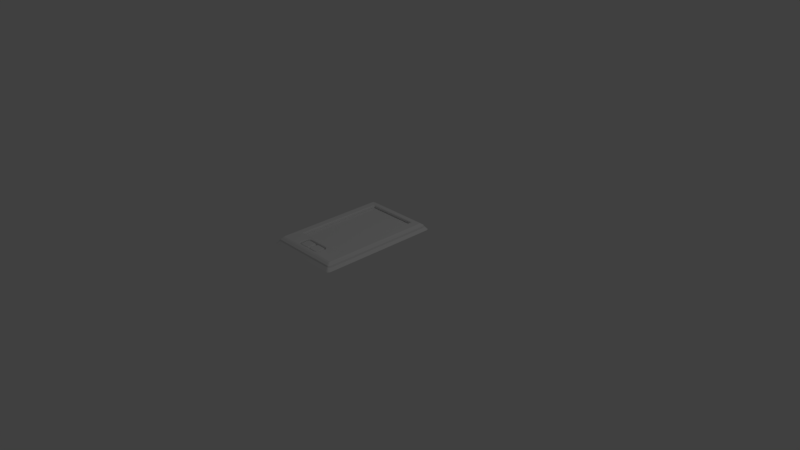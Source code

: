 # Source: Frame.blend  (saved by Blender 2.79.0; exported with 4.5.12 LTS)
import bpy
from mathutils import Matrix  # noqa: F401  (used for matrix-valued properties, if any)

bpy.ops.wm.read_factory_settings(use_empty=True)
scene = bpy.context.scene
scene.name = 'Scene'

# ---- collections
col_collection_1 = bpy.data.collections.new('Collection 1'); scene.collection.children.link(col_collection_1)

# ---- world
world_world = bpy.data.worlds.new('World'); scene.world = world_world
world_world.color = (0.05088, 0.05088, 0.05088)
world_world.use_sun_shadow = False
world_world.sun_shadow_jitter_overblur = 0.0
world_world.cycles.sampling_method = 'MANUAL'

# ---- cameras
cam_camera = bpy.data.cameras.new('Camera')
cam_camera.clip_end = 100.0
cam_camera.lens = 35.0
cam_camera.sensor_width = 32.0
cam_camera.sensor_height = 18.0
cam_camera.ortho_scale = 7.314
cam_camera.dof.focus_distance = 0.0
cam_camera.dof.aperture_fstop = 128.0

# ---- lights
light_lamp = bpy.data.lights.new('Lamp', 'POINT')
light_lamp.transmission_factor = 0.0
light_lamp.cutoff_distance = 30.0
light_lamp.energy = 100.0
light_lamp.shadow_buffer_clip_start = 1.001
light_lamp.shadow_soft_size = 0.1
light_lamp.shadow_maximum_resolution = 0.006
light_lamp.use_absolute_resolution = True

# ---- meshes
me_cube_001 = bpy.data.meshes.new('Cube.001')
me_cube_001.from_pydata([(-0.05528, -0.07483, -0.003308), (-0.07483, -0.05528, -0.003308), (-0.06423, -0.0713, -0.003308), (-0.0713, -0.06423, -0.003308), (-0.07483, 0.05528, -0.003308), (-0.05528, 0.07483, -0.003308), (-0.0713, 0.06423, -0.003308), (-0.06423, 0.0713, -0.003308), (0.07483, -0.05528, -0.003308), (0.05528, -0.07483, -0.003308), (0.0713, -0.06423, -0.003308), (0.06423, -0.0713, -0.003308), (0.05528, 0.07483, -0.003308), (0.07483, 0.05528, -0.003308), (0.06423, 0.0713, -0.003308), (0.0713, 0.06423, -0.003308), (-0.06168, -0.05674, 0.04314), (-0.07437, -0.05494, 0.0191), (-0.06846, -0.05357, 0.03601), (-0.05674, -0.06168, 0.04314), (-0.05494, -0.07437, 0.0191), (-0.05357, -0.06846, 0.03601), (-0.06078, -0.0601, 0.04314), (-0.07103, -0.06399, 0.01887), (-0.06641, -0.06126, 0.03601), (-0.0601, -0.06078, 0.04314), (-0.06399, -0.07103, 0.01887), (-0.06126, -0.06641, 0.03601), (-0.05674, 0.06168, 0.04314), (-0.05494, 0.07437, 0.0191), (-0.05357, 0.06846, 0.03601), (-0.06168, 0.05674, 0.04314), (-0.07437, 0.05494, 0.0191), (-0.06846, 0.05357, 0.03601), (-0.0601, 0.06078, 0.04314), (-0.06399, 0.07103, 0.01887), (-0.06126, 0.06641, 0.03601), (-0.06078, 0.0601, 0.04314), (-0.07103, 0.06399, 0.01887), (-0.06641, 0.06126, 0.03601), (0.05674, -0.06168, 0.04314), (0.05494, -0.07437, 0.0191), (0.05357, -0.06846, 0.03601), (0.06168, -0.05674, 0.04314), (0.07437, -0.05494, 0.0191), (0.06846, -0.05357, 0.03601), (0.0601, -0.06078, 0.04314), (0.06399, -0.07103, 0.01887), (0.06126, -0.06641, 0.03601), (0.06078, -0.0601, 0.04314), (0.07103, -0.06399, 0.01887), (0.06641, -0.06126, 0.03601), (0.06168, 0.05674, 0.04314), (0.07437, 0.05494, 0.0191), (0.06846, 0.05357, 0.03601), (0.05674, 0.06168, 0.04314), (0.05494, 0.07437, 0.0191), (0.05357, 0.06846, 0.03601), (0.06078, 0.0601, 0.04314), (0.07103, 0.06399, 0.01887), (0.06641, 0.06126, 0.03601), (0.0601, 0.06078, 0.04314), (0.06399, 0.07103, 0.01887), (0.06126, 0.06641, 0.03601), (-0.08047, 0.0, -0.003308), (0.0, -0.08047, -0.003308), (0.0, 0.08047, -0.003308), (0.08047, 0.0, -0.003308), (-0.06333, 0.0, 0.04438), (-0.07151, 0.0, 0.03777), (-0.07903, 0.0, 0.0205), (0.0, -0.06333, 0.04438), (0.0, -0.07151, 0.03777), (0.0, -0.07903, 0.0205), (0.07903, 0.0, 0.0205), (0.07151, 0.0, 0.03777), (0.06333, 0.0, 0.04438), (0.0, 0.07903, 0.0205), (0.0, 0.07151, 0.03777), (0.0, 0.06333, 0.04438)], [], [(2, 26, 23, 3), (47, 11, 10, 50), (0, 20, 26, 2), (38, 6, 4, 32), (65, 73, 20, 0), (29, 5, 7, 35), (64, 70, 32, 4), (66, 77, 56, 12), (41, 9, 11, 47), (35, 7, 6, 38), (62, 14, 12, 56), (59, 15, 14, 62), (50, 10, 8, 44), (53, 13, 15, 59), (67, 74, 44, 8), (52, 58, 61, 55, 79, 28, 34, 37, 31, 68, 16, 22, 25, 19, 71, 40, 46, 49, 43, 76), (19, 25, 27, 21), (21, 27, 26, 20), (25, 22, 24, 27), (27, 24, 23, 26), (22, 16, 18, 24), (24, 18, 17, 23), (34, 28, 30, 36), (36, 30, 29, 35), (37, 34, 36, 39), (39, 36, 35, 38), (31, 37, 39, 33), (33, 39, 38, 32), (58, 52, 54, 60), (60, 54, 53, 59), (61, 58, 60, 63), (63, 60, 59, 62), (55, 61, 63, 57), (57, 63, 62, 56), (46, 40, 42, 48), (48, 42, 41, 47), (49, 46, 48, 51), (51, 48, 47, 50), (43, 49, 51, 45), (45, 51, 50, 44), (68, 31, 33, 69), (69, 33, 32, 70), (71, 19, 21, 72), (72, 21, 20, 73), (74, 53, 54, 75), (75, 54, 52, 76), (77, 29, 30, 78), (78, 30, 28, 79), (3, 23, 17, 1), (57, 78, 79, 55), (56, 77, 78, 57), (45, 75, 76, 43), (44, 74, 75, 45), (42, 72, 73, 41), (40, 71, 72, 42), (18, 69, 70, 17), (16, 68, 69, 18), (13, 53, 74, 67), (5, 29, 77, 66), (1, 17, 70, 64), (9, 41, 73, 65)])
_uv = me_cube_001.uv_layers.new(name='UVMap')
_uv.uv.foreach_set('vector', [0.4945, 9.942e-05, 0.4932, 0.09933, 0.4544, 0.1023, 0.4421, 0.001199, 0.8854, 0.4147, 0.9913, 0.393, 0.9985, 0.4494, 0.8915, 0.457, 0.544, 0.003691, 0.5311, 0.105, 0.4932, 0.09933, 0.4945, 9.942e-05, 0.1098, 0.5048, 9.942e-05, 0.507, 0.001712, 0.4512, 0.115, 0.4624, 0.7885, 0.1238, 0.7158, 0.2151, 0.5311, 0.105, 0.544, 0.003691, 0.1269, 0.5884, 0.01623, 0.6198, 0.004188, 0.5648, 0.1143, 0.5478, 0.1361, 0.1706, 0.2324, 0.2541, 0.115, 0.4624, 0.001712, 0.4512, 0.1979, 0.8701, 0.2781, 0.7708, 0.4851, 0.879, 0.4772, 0.9887, 0.8715, 0.3756, 0.9763, 0.3404, 0.9913, 0.393, 0.8854, 0.4147, 0.1143, 0.5478, 0.004188, 0.5648, 9.942e-05, 0.507, 0.1098, 0.5048, 0.5259, 0.883, 0.5308, 0.9887, 0.4772, 0.9887, 0.4851, 0.879, 0.5668, 0.8777, 0.5862, 0.9833, 0.5308, 0.9887, 0.5259, 0.883, 0.8915, 0.457, 0.9985, 0.4494, 0.9999, 0.5044, 0.8881, 0.499, 0.6053, 0.8645, 0.639, 0.9704, 0.5862, 0.9833, 0.5668, 0.8777, 0.8799, 0.7866, 0.7792, 0.7091, 0.8881, 0.499, 0.9999, 0.5044, 0.5466, 0.7825, 0.5372, 0.7887, 0.5341, 0.7888, 0.5235, 0.7841, 0.3547, 0.6772, 0.2161, 0.5299, 0.2104, 0.5198, 0.2098, 0.5154, 0.2136, 0.5041, 0.3244, 0.3325, 0.4712, 0.1942, 0.4801, 0.1881, 0.483, 0.1879, 0.4927, 0.1919, 0.6416, 0.3058, 0.7846, 0.4332, 0.7919, 0.4452, 0.792, 0.4494, 0.7882, 0.4611, 0.682, 0.6349, 0.4927, 0.1919, 0.483, 0.1879, 0.4909, 0.1622, 0.5162, 0.169, 0.5162, 0.169, 0.4909, 0.1622, 0.4932, 0.09933, 0.5311, 0.105, 0.483, 0.1879, 0.4801, 0.1881, 0.467, 0.1639, 0.4909, 0.1622, 0.4909, 0.1622, 0.467, 0.1639, 0.4544, 0.1023, 0.4932, 0.09933, 0.4801, 0.1881, 0.4712, 0.1942, 0.4426, 0.1749, 0.467, 0.1639, 0.467, 0.1639, 0.4426, 0.1749, 0.4168, 0.1129, 0.4544, 0.1023, 0.2104, 0.5198, 0.2161, 0.5299, 0.1942, 0.5602, 0.182, 0.5335, 0.182, 0.5335, 0.1942, 0.5602, 0.1269, 0.5884, 0.1143, 0.5478, 0.2098, 0.5154, 0.2104, 0.5198, 0.182, 0.5335, 0.179, 0.506, 0.179, 0.506, 0.182, 0.5335, 0.1143, 0.5478, 0.1098, 0.5048, 0.2136, 0.5041, 0.2098, 0.5154, 0.179, 0.506, 0.1865, 0.4776, 0.1865, 0.4776, 0.179, 0.506, 0.1098, 0.5048, 0.115, 0.4624, 0.5372, 0.7887, 0.5466, 0.7825, 0.576, 0.8015, 0.551, 0.8138, 0.551, 0.8138, 0.576, 0.8015, 0.6053, 0.8645, 0.5668, 0.8777, 0.5341, 0.7888, 0.5372, 0.7887, 0.551, 0.8138, 0.5258, 0.8162, 0.5258, 0.8162, 0.551, 0.8138, 0.5668, 0.8777, 0.5259, 0.883, 0.5235, 0.7841, 0.5341, 0.7888, 0.5258, 0.8162, 0.4986, 0.8099, 0.4986, 0.8099, 0.5258, 0.8162, 0.5259, 0.883, 0.4851, 0.879, 0.7919, 0.4452, 0.7846, 0.4332, 0.8068, 0.4041, 0.82, 0.4307, 0.82, 0.4307, 0.8068, 0.4041, 0.8715, 0.3756, 0.8854, 0.4147, 0.792, 0.4494, 0.7919, 0.4452, 0.82, 0.4307, 0.8233, 0.4584, 0.8233, 0.4584, 0.82, 0.4307, 0.8854, 0.4147, 0.8915, 0.457, 0.7882, 0.4611, 0.792, 0.4494, 0.8233, 0.4584, 0.8165, 0.4868, 0.8165, 0.4868, 0.8233, 0.4584, 0.8915, 0.457, 0.8881, 0.499, 0.3244, 0.3325, 0.2136, 0.5041, 0.1865, 0.4776, 0.2941, 0.3068, 0.2941, 0.3068, 0.1865, 0.4776, 0.115, 0.4624, 0.2324, 0.2541, 0.6416, 0.3058, 0.4927, 0.1919, 0.5162, 0.169, 0.6665, 0.2755, 0.6665, 0.2755, 0.5162, 0.169, 0.5311, 0.105, 0.7158, 0.2151, 0.7792, 0.7091, 0.6053, 0.8645, 0.576, 0.8015, 0.7141, 0.6593, 0.7141, 0.6593, 0.576, 0.8015, 0.5466, 0.7825, 0.682, 0.6349, 0.2781, 0.7708, 0.1269, 0.5884, 0.1942, 0.5602, 0.3296, 0.7078, 0.3296, 0.7078, 0.1942, 0.5602, 0.2161, 0.5299, 0.3547, 0.6772, 0.4421, 0.001199, 0.4544, 0.1023, 0.4168, 0.1129, 0.3909, 0.009548, 0.4986, 0.8099, 0.3296, 0.7078, 0.3547, 0.6772, 0.5235, 0.7841, 0.4851, 0.879, 0.2781, 0.7708, 0.3296, 0.7078, 0.4986, 0.8099, 0.8165, 0.4868, 0.7141, 0.6593, 0.682, 0.6349, 0.7882, 0.4611, 0.8881, 0.499, 0.7792, 0.7091, 0.7141, 0.6593, 0.8165, 0.4868, 0.8068, 0.4041, 0.6665, 0.2755, 0.7158, 0.2151, 0.8715, 0.3756, 0.7846, 0.4332, 0.6416, 0.3058, 0.6665, 0.2755, 0.8068, 0.4041, 0.4426, 0.1749, 0.2941, 0.3068, 0.2324, 0.2541, 0.4168, 0.1129, 0.4712, 0.1942, 0.3244, 0.3325, 0.2941, 0.3068, 0.4426, 0.1749, 0.639, 0.9704, 0.6053, 0.8645, 0.7792, 0.7091, 0.8799, 0.7866, 0.01623, 0.6198, 0.1269, 0.5884, 0.2781, 0.7708, 0.1979, 0.8701, 0.3909, 0.009548, 0.4168, 0.1129, 0.2324, 0.2541, 0.1361, 0.1706, 0.9763, 0.3404, 0.8715, 0.3756, 0.7158, 0.2151, 0.7885, 0.1238])
me_cube_001.use_remesh_preserve_volume = False
me_cube_001.use_remesh_preserve_attributes = False
me_cube_001.use_mirror_vertex_groups = False
me_cube_001.update()
me_plane_001 = bpy.data.meshes.new('Plane.001')
me_plane_001.from_pydata([(-1.0, -1.0, 0.0), (1.0, -1.0, 0.0), (-1.0, 1.0, 0.0), (1.0, 1.0, 0.0)], [], [(0, 1, 3, 2)])
me_plane_001.use_remesh_preserve_volume = False
me_plane_001.use_remesh_preserve_attributes = False
me_plane_001.use_mirror_vertex_groups = False
me_plane_001.update()
me_plane = bpy.data.meshes.new('Plane')
me_plane.from_pydata([(-1.0, -1.0, 0.0), (1.0, -1.0, 0.0), (-1.0, 1.0, 0.0), (1.0, 1.0, 0.0)], [], [(0, 1, 3, 2)])
me_plane.use_remesh_preserve_volume = False
me_plane.use_remesh_preserve_attributes = False
me_plane.use_mirror_vertex_groups = False
me_plane.update()
me_cube_003 = bpy.data.meshes.new('Cube.003')
me_cube_003.from_pydata([(-0.05528, -0.07483, -0.003308), (-0.07483, -0.05528, -0.003308), (-0.06423, -0.0713, -0.003308), (-0.0713, -0.06423, -0.003308), (-0.07483, 0.05528, -0.003308), (-0.05528, 0.07483, -0.003308), (-0.0713, 0.06423, -0.003308), (-0.06423, 0.0713, -0.003308), (0.07483, -0.05528, -0.003308), (0.05528, -0.07483, -0.003308), (0.0713, -0.06423, -0.003308), (0.06423, -0.0713, -0.003308), (0.05528, 0.07483, -0.003308), (0.07483, 0.05528, -0.003308), (0.06423, 0.0713, -0.003308), (0.0713, 0.06423, -0.003308), (-0.06168, -0.05674, 0.04314), (-0.07437, -0.05494, 0.0191), (-0.06846, -0.05357, 0.03601), (-0.05674, -0.06168, 0.04314), (-0.05494, -0.07437, 0.0191), (-0.05357, -0.06846, 0.03601), (-0.06078, -0.0601, 0.04314), (-0.07103, -0.06399, 0.01887), (-0.06641, -0.06126, 0.03601), (-0.0601, -0.06078, 0.04314), (-0.06399, -0.07103, 0.01887), (-0.06126, -0.06641, 0.03601), (-0.05674, 0.06168, 0.04314), (-0.05494, 0.07437, 0.0191), (-0.05357, 0.06846, 0.03601), (-0.06168, 0.05674, 0.04314), (-0.07437, 0.05494, 0.0191), (-0.06846, 0.05357, 0.03601), (-0.0601, 0.06078, 0.04314), (-0.06399, 0.07103, 0.01887), (-0.06126, 0.06641, 0.03601), (-0.06078, 0.0601, 0.04314), (-0.07103, 0.06399, 0.01887), (-0.06641, 0.06126, 0.03601), (0.05674, -0.06168, 0.04314), (0.05494, -0.07437, 0.0191), (0.05357, -0.06846, 0.03601), (0.06168, -0.05674, 0.04314), (0.07437, -0.05494, 0.0191), (0.06846, -0.05357, 0.03601), (0.0601, -0.06078, 0.04314), (0.06399, -0.07103, 0.01887), (0.06126, -0.06641, 0.03601), (0.06078, -0.0601, 0.04314), (0.07103, -0.06399, 0.01887), (0.06641, -0.06126, 0.03601), (0.06168, 0.05674, 0.04314), (0.07437, 0.05494, 0.0191), (0.06846, 0.05357, 0.03601), (0.05674, 0.06168, 0.04314), (0.05494, 0.07437, 0.0191), (0.05357, 0.06846, 0.03601), (0.06078, 0.0601, 0.04314), (0.07103, 0.06399, 0.01887), (0.06641, 0.06126, 0.03601), (0.0601, 0.06078, 0.04314), (0.06399, 0.07103, 0.01887), (0.06126, 0.06641, 0.03601), (-0.08047, 0.0, -0.003308), (0.0, -0.08047, -0.003308), (0.0, 0.08047, -0.003308), (0.08047, 0.0, -0.003308), (-0.06333, 0.0, 0.04438), (-0.07151, 0.0, 0.03777), (-0.07903, 0.0, 0.0205), (0.0, -0.06333, 0.04438), (0.0, -0.07151, 0.03777), (0.0, -0.07903, 0.0205), (0.07903, 0.0, 0.0205), (0.07151, 0.0, 0.03777), (0.06333, 0.0, 0.04438), (0.0, 0.07903, 0.0205), (0.0, 0.07151, 0.03777), (0.0, 0.06333, 0.04438)], [], [(2, 26, 23, 3), (47, 11, 10, 50), (0, 20, 26, 2), (38, 6, 4, 32), (65, 73, 20, 0), (29, 5, 7, 35), (64, 70, 32, 4), (66, 77, 56, 12), (41, 9, 11, 47), (35, 7, 6, 38), (62, 14, 12, 56), (59, 15, 14, 62), (50, 10, 8, 44), (53, 13, 15, 59), (67, 74, 44, 8), (52, 58, 61, 55, 79, 28, 34, 37, 31, 68, 16, 22, 25, 19, 71, 40, 46, 49, 43, 76), (19, 25, 27, 21), (21, 27, 26, 20), (25, 22, 24, 27), (27, 24, 23, 26), (22, 16, 18, 24), (24, 18, 17, 23), (34, 28, 30, 36), (36, 30, 29, 35), (37, 34, 36, 39), (39, 36, 35, 38), (31, 37, 39, 33), (33, 39, 38, 32), (58, 52, 54, 60), (60, 54, 53, 59), (61, 58, 60, 63), (63, 60, 59, 62), (55, 61, 63, 57), (57, 63, 62, 56), (46, 40, 42, 48), (48, 42, 41, 47), (49, 46, 48, 51), (51, 48, 47, 50), (43, 49, 51, 45), (45, 51, 50, 44), (68, 31, 33, 69), (69, 33, 32, 70), (71, 19, 21, 72), (72, 21, 20, 73), (74, 53, 54, 75), (75, 54, 52, 76), (77, 29, 30, 78), (78, 30, 28, 79), (3, 23, 17, 1), (57, 78, 79, 55), (56, 77, 78, 57), (45, 75, 76, 43), (44, 74, 75, 45), (42, 72, 73, 41), (40, 71, 72, 42), (18, 69, 70, 17), (16, 68, 69, 18), (13, 53, 74, 67), (5, 29, 77, 66), (1, 17, 70, 64), (9, 41, 73, 65)])
_uv = me_cube_003.uv_layers.new(name='UVMap')
_uv.uv.foreach_set('vector', [0.4945, 9.942e-05, 0.4932, 0.09933, 0.4544, 0.1023, 0.4421, 0.001199, 0.8854, 0.4147, 0.9913, 0.393, 0.9985, 0.4494, 0.8915, 0.457, 0.544, 0.003691, 0.5311, 0.105, 0.4932, 0.09933, 0.4945, 9.942e-05, 0.1098, 0.5048, 9.942e-05, 0.507, 0.001712, 0.4512, 0.115, 0.4624, 0.7885, 0.1238, 0.7158, 0.2151, 0.5311, 0.105, 0.544, 0.003691, 0.1269, 0.5884, 0.01623, 0.6198, 0.004188, 0.5648, 0.1143, 0.5478, 0.1361, 0.1706, 0.2324, 0.2541, 0.115, 0.4624, 0.001712, 0.4512, 0.1979, 0.8701, 0.2781, 0.7708, 0.4851, 0.879, 0.4772, 0.9887, 0.8715, 0.3756, 0.9763, 0.3404, 0.9913, 0.393, 0.8854, 0.4147, 0.1143, 0.5478, 0.004188, 0.5648, 9.942e-05, 0.507, 0.1098, 0.5048, 0.5259, 0.883, 0.5308, 0.9887, 0.4772, 0.9887, 0.4851, 0.879, 0.5668, 0.8777, 0.5862, 0.9833, 0.5308, 0.9887, 0.5259, 0.883, 0.8915, 0.457, 0.9985, 0.4494, 0.9999, 0.5044, 0.8881, 0.499, 0.6053, 0.8645, 0.639, 0.9704, 0.5862, 0.9833, 0.5668, 0.8777, 0.8799, 0.7866, 0.7792, 0.7091, 0.8881, 0.499, 0.9999, 0.5044, 0.5466, 0.7825, 0.5372, 0.7887, 0.5341, 0.7888, 0.5235, 0.7841, 0.3547, 0.6772, 0.2161, 0.5299, 0.2104, 0.5198, 0.2098, 0.5154, 0.2136, 0.5041, 0.3244, 0.3325, 0.4712, 0.1942, 0.4801, 0.1881, 0.483, 0.1879, 0.4927, 0.1919, 0.6416, 0.3058, 0.7846, 0.4332, 0.7919, 0.4452, 0.792, 0.4494, 0.7882, 0.4611, 0.682, 0.6349, 0.4927, 0.1919, 0.483, 0.1879, 0.4909, 0.1622, 0.5162, 0.169, 0.5162, 0.169, 0.4909, 0.1622, 0.4932, 0.09933, 0.5311, 0.105, 0.483, 0.1879, 0.4801, 0.1881, 0.467, 0.1639, 0.4909, 0.1622, 0.4909, 0.1622, 0.467, 0.1639, 0.4544, 0.1023, 0.4932, 0.09933, 0.4801, 0.1881, 0.4712, 0.1942, 0.4426, 0.1749, 0.467, 0.1639, 0.467, 0.1639, 0.4426, 0.1749, 0.4168, 0.1129, 0.4544, 0.1023, 0.2104, 0.5198, 0.2161, 0.5299, 0.1942, 0.5602, 0.182, 0.5335, 0.182, 0.5335, 0.1942, 0.5602, 0.1269, 0.5884, 0.1143, 0.5478, 0.2098, 0.5154, 0.2104, 0.5198, 0.182, 0.5335, 0.179, 0.506, 0.179, 0.506, 0.182, 0.5335, 0.1143, 0.5478, 0.1098, 0.5048, 0.2136, 0.5041, 0.2098, 0.5154, 0.179, 0.506, 0.1865, 0.4776, 0.1865, 0.4776, 0.179, 0.506, 0.1098, 0.5048, 0.115, 0.4624, 0.5372, 0.7887, 0.5466, 0.7825, 0.576, 0.8015, 0.551, 0.8138, 0.551, 0.8138, 0.576, 0.8015, 0.6053, 0.8645, 0.5668, 0.8777, 0.5341, 0.7888, 0.5372, 0.7887, 0.551, 0.8138, 0.5258, 0.8162, 0.5258, 0.8162, 0.551, 0.8138, 0.5668, 0.8777, 0.5259, 0.883, 0.5235, 0.7841, 0.5341, 0.7888, 0.5258, 0.8162, 0.4986, 0.8099, 0.4986, 0.8099, 0.5258, 0.8162, 0.5259, 0.883, 0.4851, 0.879, 0.7919, 0.4452, 0.7846, 0.4332, 0.8068, 0.4041, 0.82, 0.4307, 0.82, 0.4307, 0.8068, 0.4041, 0.8715, 0.3756, 0.8854, 0.4147, 0.792, 0.4494, 0.7919, 0.4452, 0.82, 0.4307, 0.8233, 0.4584, 0.8233, 0.4584, 0.82, 0.4307, 0.8854, 0.4147, 0.8915, 0.457, 0.7882, 0.4611, 0.792, 0.4494, 0.8233, 0.4584, 0.8165, 0.4868, 0.8165, 0.4868, 0.8233, 0.4584, 0.8915, 0.457, 0.8881, 0.499, 0.3244, 0.3325, 0.2136, 0.5041, 0.1865, 0.4776, 0.2941, 0.3068, 0.2941, 0.3068, 0.1865, 0.4776, 0.115, 0.4624, 0.2324, 0.2541, 0.6416, 0.3058, 0.4927, 0.1919, 0.5162, 0.169, 0.6665, 0.2755, 0.6665, 0.2755, 0.5162, 0.169, 0.5311, 0.105, 0.7158, 0.2151, 0.7792, 0.7091, 0.6053, 0.8645, 0.576, 0.8015, 0.7141, 0.6593, 0.7141, 0.6593, 0.576, 0.8015, 0.5466, 0.7825, 0.682, 0.6349, 0.2781, 0.7708, 0.1269, 0.5884, 0.1942, 0.5602, 0.3296, 0.7078, 0.3296, 0.7078, 0.1942, 0.5602, 0.2161, 0.5299, 0.3547, 0.6772, 0.4421, 0.001199, 0.4544, 0.1023, 0.4168, 0.1129, 0.3909, 0.009548, 0.4986, 0.8099, 0.3296, 0.7078, 0.3547, 0.6772, 0.5235, 0.7841, 0.4851, 0.879, 0.2781, 0.7708, 0.3296, 0.7078, 0.4986, 0.8099, 0.8165, 0.4868, 0.7141, 0.6593, 0.682, 0.6349, 0.7882, 0.4611, 0.8881, 0.499, 0.7792, 0.7091, 0.7141, 0.6593, 0.8165, 0.4868, 0.8068, 0.4041, 0.6665, 0.2755, 0.7158, 0.2151, 0.8715, 0.3756, 0.7846, 0.4332, 0.6416, 0.3058, 0.6665, 0.2755, 0.8068, 0.4041, 0.4426, 0.1749, 0.2941, 0.3068, 0.2324, 0.2541, 0.4168, 0.1129, 0.4712, 0.1942, 0.3244, 0.3325, 0.2941, 0.3068, 0.4426, 0.1749, 0.639, 0.9704, 0.6053, 0.8645, 0.7792, 0.7091, 0.8799, 0.7866, 0.01623, 0.6198, 0.1269, 0.5884, 0.2781, 0.7708, 0.1979, 0.8701, 0.3909, 0.009548, 0.4168, 0.1129, 0.2324, 0.2541, 0.1361, 0.1706, 0.9763, 0.3404, 0.8715, 0.3756, 0.7158, 0.2151, 0.7885, 0.1238])
me_cube_003.use_remesh_preserve_volume = False
me_cube_003.use_remesh_preserve_attributes = False
me_cube_003.use_mirror_vertex_groups = False
me_cube_003.update()
me_cube = bpy.data.meshes.new('Cube')
me_cube.from_pydata([(-0.5074, -0.8568, -0.09436), (-0.5358, -0.8096, -0.09616), (-0.5217, -0.8502, -0.09456), (-0.5321, -0.833, -0.09537), (-0.5358, 0.8096, -0.09616), (-0.5074, 0.8568, -0.09436), (-0.5321, 0.833, -0.09537), (-0.5217, 0.8502, -0.09456), (0.5358, -0.8096, -0.09616), (0.5074, -0.8568, -0.09436), (0.5321, -0.833, -0.09537), (0.5217, -0.8502, -0.09456), (0.5074, 0.8568, -0.09436), (0.5358, 0.8096, -0.09616), (0.5217, 0.8502, -0.09456), (0.5321, 0.833, -0.09537), (-0.4627, -0.7402, -0.003726), (-0.5032, -0.7773, -0.06289), (-0.475, -0.7484, -0.01412), (-0.4968, -0.7729, -0.03899), (-0.4505, -0.7602, -0.003726), (-0.4772, -0.8219, -0.05248), (-0.4576, -0.7824, -0.01233), (-0.4725, -0.8139, -0.03251), (-0.4609, -0.7514, -0.003726), (-0.4999, -0.7995, -0.05917), (-0.4729, -0.7656, -0.01358), (-0.4936, -0.7935, -0.03685), (-0.4574, -0.7572, -0.003726), (-0.4906, -0.8159, -0.05361), (-0.4673, -0.7776, -0.0126), (-0.4851, -0.8083, -0.03335), (-0.4505, 0.7602, -0.003726), (-0.4772, 0.8219, -0.05248), (-0.4576, 0.7824, -0.01233), (-0.4725, 0.8139, -0.03251), (-0.4627, 0.7402, -0.003726), (-0.5032, 0.7773, -0.06289), (-0.475, 0.7484, -0.01412), (-0.4968, 0.7729, -0.03899), (-0.4574, 0.7572, -0.003726), (-0.4906, 0.8159, -0.05361), (-0.4673, 0.7776, -0.0126), (-0.4851, 0.8083, -0.03335), (-0.4609, 0.7514, -0.003726), (-0.4999, 0.7995, -0.05917), (-0.4729, 0.7656, -0.01358), (-0.4936, 0.7935, -0.03685), (0.4505, -0.7602, -0.003726), (0.4772, -0.8219, -0.05248), (0.4576, -0.7824, -0.01233), (0.4725, -0.8139, -0.03251), (0.4627, -0.7402, -0.003726), (0.5032, -0.7773, -0.06289), (0.475, -0.7484, -0.01412), (0.4968, -0.7729, -0.03899), (0.4574, -0.7572, -0.003726), (0.4906, -0.8159, -0.05361), (0.4673, -0.7776, -0.0126), (0.4851, -0.8083, -0.03335), (0.4609, -0.7514, -0.003726), (0.4999, -0.7995, -0.05917), (0.4729, -0.7656, -0.01358), (0.4936, -0.7935, -0.03685), (0.4627, 0.7402, -0.003726), (0.5032, 0.7773, -0.06289), (0.475, 0.7484, -0.01412), (0.4968, 0.7729, -0.03899), (0.4505, 0.7602, -0.003726), (0.4772, 0.8219, -0.05248), (0.4576, 0.7824, -0.01233), (0.4725, 0.8139, -0.03251), (0.4609, 0.7514, -0.003726), (0.4999, 0.7995, -0.05917), (0.4729, 0.7656, -0.01358), (0.4936, 0.7935, -0.03685), (0.4574, 0.7572, -0.003726), (0.4906, 0.8159, -0.05361), (0.4673, 0.7776, -0.0126), (0.4851, 0.8083, -0.03335), (-0.3773, -0.5132, -0.05261), (0.3411, -0.5132, -0.05263), (-0.3773, 0.7243, -0.05244), (0.3411, 0.7243, -0.05238), (-0.3755, -0.5138, -0.03696), (-0.3867, -0.5266, -0.006879), (-0.3781, -0.5167, -0.01855), (0.3531, -0.5267, -0.009255), (0.3393, -0.5139, -0.03702), (0.3427, -0.5171, -0.01926), (-0.3755, 0.7113, -0.0374), (-0.3867, 0.7211, -0.009255), (-0.3782, 0.7131, -0.01925), (0.3527, 0.7185, -0.009476), (0.3394, 0.7111, -0.03747), (0.3427, 0.7121, -0.01931), (-0.1734, -0.5605, -0.05791), (-0.1734, -0.5599, -0.05261), (-0.1734, -0.5594, -0.04864), (-0.2023, -0.6142, -0.05791), (-0.1946, -0.5812, -0.05791), (-0.2023, -0.6762, -0.05791), (-0.1946, -0.7085, -0.05791), (-0.1861, -0.5132, -0.05262), (-0.1734, -0.7253, -0.05791), (-0.1444, -0.5547, -0.05791), (-0.1444, -0.5547, -0.03045), (-0.1444, -0.5547, -0.03028), (-0.1444, -0.7288, -0.05791), (0.1324, -0.5605, -0.05791), (0.1324, -0.5599, -0.05262), (0.1324, -0.5576, -0.04864), (0.1035, -0.5547, -0.05791), (0.1035, -0.5547, -0.03046), (0.1035, -0.5547, -0.03029), (0.1324, -0.7253, -0.05791), (0.1035, -0.7288, -0.05791), (0.1537, -0.5812, -0.05791), (0.1452, -0.5132, -0.05262), (0.1537, -0.7085, -0.05791), (0.1614, -0.6142, -0.05791), (0.1614, -0.6762, -0.05791), (-0.1773, -0.5542, -0.01043), (-0.1734, -0.5605, -0.02036), (-0.2094, -0.6101, -0.008415), (-0.2023, -0.6142, -0.01843), (-0.2021, -0.5789, -0.009401), (-0.1946, -0.5812, -0.01948), (-0.2094, -0.679, -0.00692), (-0.2023, -0.6762, -0.01658), (-0.2019, -0.7105, -0.004874), (-0.1946, -0.7086, -0.01504), (-0.1764, -0.7322, -0.003239), (-0.1734, -0.7253, -0.01368), (-0.1444, -0.5547, -0.02084), (-0.1454, -0.5478, -0.01097), (-0.1454, -0.7361, -0.002708), (-0.1444, -0.7288, -0.01318), (0.1364, -0.5543, -0.01281), (0.1324, -0.5605, -0.02267), (0.1045, -0.5478, -0.01286), (0.1035, -0.5547, -0.02272), (0.1346, -0.7322, -0.003224), (0.1324, -0.7253, -0.01368), (0.1035, -0.7288, -0.01318), (0.1045, -0.7361, -0.002708), (0.1537, -0.5812, -0.02211), (0.1612, -0.579, -0.01215), (0.1606, -0.7103, -0.004889), (0.1537, -0.7086, -0.01504), (0.1614, -0.6142, -0.02035), (0.1685, -0.6099, -0.0106), (0.1685, -0.677, -0.006765), (0.1614, -0.6762, -0.01689)], [(109, 110), (111, 139), (5, 82), (12, 83)], [(2, 29, 25, 3), (57, 11, 10, 61), (0, 21, 29, 2), (81, 88, 94, 83), (45, 6, 4, 37), (9, 49, 21, 0), (33, 5, 7, 41), (1, 17, 37, 4), (5, 33, 69, 12), (49, 9, 11, 57), (41, 7, 6, 45), (77, 14, 12, 69), (73, 15, 14, 77), (61, 10, 8, 53), (65, 13, 15, 73), (13, 65, 53, 8), (20, 28, 30, 22), (22, 30, 31, 23), (23, 31, 29, 21), (28, 24, 26, 30), (30, 26, 27, 31), (31, 27, 25, 29), (24, 16, 18, 26), (26, 18, 19, 27), (27, 19, 17, 25), (40, 32, 34, 42), (42, 34, 35, 43), (43, 35, 33, 41), (44, 40, 42, 46), (46, 42, 43, 47), (47, 43, 41, 45), (36, 44, 46, 38), (38, 46, 47, 39), (39, 47, 45, 37), (72, 64, 66, 74), (74, 66, 67, 75), (75, 67, 65, 73), (76, 72, 74, 78), (78, 74, 75, 79), (79, 75, 73, 77), (68, 76, 78, 70), (70, 78, 79, 71), (71, 79, 77, 69), (56, 48, 50, 58), (58, 50, 51, 59), (59, 51, 49, 57), (60, 56, 58, 62), (62, 58, 59, 63), (63, 59, 57, 61), (52, 60, 62, 54), (54, 62, 63, 55), (55, 63, 61, 53), (16, 36, 38, 18), (18, 38, 39, 19), (19, 39, 37, 17), (48, 20, 22, 50), (50, 22, 23, 51), (51, 23, 21, 49), (53, 65, 67, 55), (55, 67, 66, 54), (54, 66, 64, 52), (69, 33, 35, 71), (71, 35, 34, 70), (70, 34, 32, 68), (3, 25, 17, 1), (83, 94, 90, 82), (32, 91, 93, 68), (82, 90, 84, 80), (85, 87, 89, 86), (86, 89, 88, 84), (91, 85, 86, 92), (92, 86, 84, 90), (87, 93, 95, 89), (89, 95, 94, 88), (90, 94, 95, 92), (92, 95, 93, 91), (20, 85, 91, 32, 40, 44, 36, 16, 24, 28), (72, 76, 68, 93, 87, 48, 56, 60, 52, 64), (104, 133, 137, 108), (48, 148, 142, 145, 136, 132, 130, 20), (125, 99, 100, 127), (123, 127, 100, 96), (101, 129, 131, 102), (87, 147, 151, 152, 148, 48), (153, 121, 119, 149), (149, 119, 115, 143), (121, 153, 150, 120), (117, 146, 139, 109), (108, 137, 144, 116), (143, 115, 116, 144), (20, 130, 128, 124, 126, 85), (99, 101, 102, 104, 108, 116, 115, 119, 121, 120, 117, 109, 112, 105, 96, 100), (88, 81, 80, 84), (80, 81, 83, 82), (99, 125, 129, 101), (146, 117, 120, 150), (102, 131, 133, 104), (122, 126, 127, 123), (126, 124, 125, 127), (124, 128, 129, 125), (128, 130, 131, 129), (130, 132, 133, 131), (132, 136, 137, 133), (135, 122, 123, 134), (141, 139, 138, 140), (145, 142, 143, 144), (136, 145, 144, 137), (140, 135, 134, 141), (139, 146, 147, 138), (142, 148, 149, 143), (151, 147, 146, 150), (153, 149, 148, 152), (152, 151, 150, 153), (85, 126, 122, 135, 140, 138, 147, 87), (123, 98, 97, 96, 105, 106, 107, 134), (109, 139, 141, 114, 113, 112), (105, 112, 113, 114, 141, 134, 107, 106)])
_uv = me_cube.uv_layers.new(name='UVMap')
_uv.uv.foreach_set('vector', [0.02679, 0.4598, 0.04088, 0.4389, 0.04781, 0.4432, 0.03425, 0.463, 0.03995, 0.02592, 0.02589, 0.004414, 0.03352, 0.001258, 0.0471, 0.02157, 0.02253, 0.4551, 0.03666, 0.4345, 0.04088, 0.4389, 0.02679, 0.4598, 0.02376, 0.4975, 0.01611, 0.4895, 0.4821, 0.5634, 0.4777, 0.5744, 0.6902, 0.4495, 0.7034, 0.4696, 0.6939, 0.4706, 0.6811, 0.4517, 0.0001696, 0.03307, 0.02376, 0.04462, 0.03045, 0.4227, 0.009117, 0.4352, 0.7016, 0.4409, 0.7154, 0.4619, 0.711, 0.4665, 0.6972, 0.4452, 0.0437, 0.4642, 0.05686, 0.4455, 0.6811, 0.4517, 0.6939, 0.4706, 0.7293, 0.4412, 0.7076, 0.4287, 0.7124, 0.04607, 0.7344, 0.03421, 0.03558, 0.03027, 0.02148, 0.009077, 0.02589, 0.004414, 0.03995, 0.02592, 0.6972, 0.4452, 0.711, 0.4665, 0.7034, 0.4696, 0.6902, 0.4495, 0.7099, 0.03075, 0.7304, 0.004743, 0.7372, 0.01131, 0.7145, 0.03713, 0.7019, 0.02443, 0.7196, 0.0006447, 0.7304, 0.004743, 0.7099, 0.03075, 0.0471, 0.02157, 0.03352, 0.001258, 0.04317, 0.0001701, 0.05639, 0.01935, 0.6917, 0.02067, 0.7067, 0.0001696, 0.7196, 0.0006447, 0.7019, 0.02443, 0.7067, 0.0001696, 0.6917, 0.02067, 0.05639, 0.01935, 0.04317, 0.0001701, 0.06283, 0.4113, 0.06467, 0.414, 0.05665, 0.4202, 0.05385, 0.4167, 0.05385, 0.4167, 0.05665, 0.4202, 0.04533, 0.4313, 0.04178, 0.4275, 0.04178, 0.4275, 0.04533, 0.4313, 0.04088, 0.4389, 0.03666, 0.4345, 0.06467, 0.414, 0.06744, 0.4153, 0.06177, 0.4219, 0.05665, 0.4202, 0.05665, 0.4202, 0.06177, 0.4219, 0.05108, 0.4343, 0.04533, 0.4313, 0.04533, 0.4313, 0.05108, 0.4343, 0.04781, 0.4432, 0.04088, 0.4389, 0.06744, 0.4153, 0.07234, 0.4161, 0.06883, 0.4226, 0.06177, 0.4219, 0.06177, 0.4219, 0.06883, 0.4226, 0.05898, 0.4358, 0.05108, 0.4343, 0.05108, 0.4343, 0.05898, 0.4358, 0.05686, 0.4455, 0.04781, 0.4432, 0.6731, 0.4204, 0.6746, 0.4177, 0.6841, 0.4227, 0.6814, 0.4262, 0.6814, 0.4262, 0.6841, 0.4227, 0.6964, 0.4336, 0.6928, 0.4375, 0.6928, 0.4375, 0.6964, 0.4336, 0.7016, 0.4409, 0.6972, 0.4452, 0.6708, 0.4217, 0.6731, 0.4204, 0.6814, 0.4262, 0.6763, 0.4281, 0.6763, 0.4281, 0.6814, 0.4262, 0.6928, 0.4375, 0.687, 0.4405, 0.687, 0.4405, 0.6928, 0.4375, 0.6972, 0.4452, 0.6902, 0.4495, 0.6664, 0.4223, 0.6708, 0.4217, 0.6763, 0.4281, 0.6695, 0.4287, 0.6695, 0.4287, 0.6763, 0.4281, 0.687, 0.4405, 0.6791, 0.4419, 0.6791, 0.4419, 0.687, 0.4405, 0.6902, 0.4495, 0.6811, 0.4517, 0.676, 0.05195, 0.6714, 0.05089, 0.676, 0.04446, 0.6829, 0.04619, 0.6829, 0.04619, 0.676, 0.04446, 0.6879, 0.03122, 0.6968, 0.03429, 0.6968, 0.03429, 0.6879, 0.03122, 0.6917, 0.02067, 0.7019, 0.02443, 0.6782, 0.05346, 0.676, 0.05195, 0.6829, 0.04619, 0.6879, 0.04911, 0.6879, 0.04911, 0.6829, 0.04619, 0.6968, 0.03429, 0.7029, 0.03899, 0.7029, 0.03899, 0.6968, 0.03429, 0.7019, 0.02443, 0.7099, 0.03075, 0.6791, 0.05633, 0.6782, 0.05346, 0.6879, 0.04911, 0.69, 0.05349, 0.69, 0.05349, 0.6879, 0.04911, 0.7029, 0.03899, 0.7063, 0.04433, 0.7063, 0.04433, 0.7029, 0.03899, 0.7099, 0.03075, 0.7145, 0.03713, 0.06408, 0.0522, 0.06193, 0.0552, 0.05269, 0.04897, 0.05574, 0.04546, 0.05574, 0.04546, 0.05269, 0.04897, 0.04063, 0.03758, 0.04435, 0.03375, 0.04435, 0.03375, 0.04063, 0.03758, 0.03558, 0.03027, 0.03995, 0.02592, 0.06712, 0.05064, 0.06408, 0.0522, 0.05574, 0.04546, 0.06115, 0.04371, 0.06115, 0.04371, 0.05574, 0.04546, 0.04435, 0.03375, 0.05032, 0.03075, 0.05032, 0.03075, 0.04435, 0.03375, 0.03995, 0.02592, 0.0471, 0.02157, 0.07229, 0.04965, 0.06712, 0.05064, 0.06115, 0.04371, 0.06851, 0.04297, 0.06851, 0.04297, 0.06115, 0.04371, 0.05032, 0.03075, 0.05849, 0.02939, 0.05849, 0.02939, 0.05032, 0.03075, 0.0471, 0.02157, 0.05639, 0.01935, 0.07234, 0.4161, 0.6664, 0.4223, 0.6695, 0.4287, 0.06883, 0.4226, 0.06883, 0.4226, 0.6695, 0.4287, 0.6791, 0.4419, 0.05898, 0.4358, 0.05898, 0.4358, 0.6791, 0.4419, 0.6811, 0.4517, 0.05686, 0.4455, 0.06193, 0.0552, 0.06283, 0.4113, 0.05354, 0.4144, 0.05071, 0.05229, 0.05071, 0.05229, 0.05354, 0.4144, 0.03888, 0.4206, 0.03406, 0.04639, 0.03406, 0.04639, 0.03888, 0.4206, 0.03045, 0.4227, 0.02376, 0.04462, 0.05639, 0.01935, 0.6917, 0.02067, 0.6879, 0.03122, 0.05849, 0.02939, 0.05849, 0.02939, 0.6879, 0.03122, 0.676, 0.04446, 0.06851, 0.04297, 0.06851, 0.04297, 0.676, 0.04446, 0.6714, 0.05089, 0.07229, 0.04965, 0.7124, 0.04607, 0.7076, 0.4287, 0.699, 0.4268, 0.7038, 0.04782, 0.7038, 0.04782, 0.699, 0.4268, 0.6841, 0.4206, 0.6887, 0.05364, 0.6887, 0.05364, 0.6841, 0.4206, 0.6746, 0.4177, 0.6791, 0.05633, 0.03425, 0.463, 0.04781, 0.4432, 0.05686, 0.4455, 0.0437, 0.4642, 0.4777, 0.5744, 0.4821, 0.5634, 0.4947, 0.8125, 0.4855, 0.8005, 0.6746, 0.4177, 0.6591, 0.3917, 0.6611, 0.09533, 0.6791, 0.05633, 0.4855, 0.8005, 0.4947, 0.8125, 0.01699, 0.8655, 0.02744, 0.8569, 0.0001696, 0.8835, 0.0001697, 0.4709, 0.00795, 0.4807, 0.008076, 0.8743, 0.008076, 0.8743, 0.00795, 0.4807, 0.01611, 0.4895, 0.01699, 0.8655, 0.5062, 0.8249, 0.0001696, 0.8835, 0.008076, 0.8743, 0.5011, 0.8193, 0.5011, 0.8193, 0.008076, 0.8743, 0.01699, 0.8655, 0.4947, 0.8125, 0.0001697, 0.4709, 0.4926, 0.5508, 0.4879, 0.5569, 0.00795, 0.4807, 0.00795, 0.4807, 0.4879, 0.5569, 0.4821, 0.5634, 0.01611, 0.4895, 0.4947, 0.8125, 0.4821, 0.5634, 0.4879, 0.5569, 0.5011, 0.8193, 0.5011, 0.8193, 0.4879, 0.5569, 0.4926, 0.5508, 0.5062, 0.8249, 0.06283, 0.4113, 0.1591, 0.3865, 0.6591, 0.3917, 0.6746, 0.4177, 0.6731, 0.4204, 0.6708, 0.4217, 0.6664, 0.4223, 0.07234, 0.4161, 0.06744, 0.4153, 0.06467, 0.414, 0.676, 0.05195, 0.6782, 0.05346, 0.6791, 0.05633, 0.6611, 0.09533, 0.1599, 0.09366, 0.06193, 0.0552, 0.06408, 0.0522, 0.06712, 0.05064, 0.07229, 0.04965, 0.6714, 0.05089, 0.5559, 0.901, 0.5636, 0.8801, 0.5761, 0.8825, 0.5736, 0.9052, 0.06193, 0.0552, 0.08245, 0.1742, 0.0816, 0.1869, 0.08099, 0.1991, 0.07931, 0.2845, 0.08168, 0.2967, 0.08253, 0.3092, 0.06283, 0.4113, 0.5289, 0.8423, 0.51, 0.8479, 0.5065, 0.8289, 0.5251, 0.828, 0.529, 0.8114, 0.5251, 0.828, 0.5065, 0.8289, 0.5075, 0.8104, 0.5258, 0.8775, 0.5419, 0.8642, 0.5514, 0.8745, 0.5392, 0.8915, 0.1599, 0.09366, 0.1403, 0.1737, 0.1256, 0.174, 0.09867, 0.1744, 0.08245, 0.1742, 0.06193, 0.0552, 0.6778, 0.8114, 0.698, 0.8072, 0.6994, 0.8272, 0.6781, 0.8243, 0.6781, 0.8243, 0.6994, 0.8272, 0.6942, 0.8463, 0.674, 0.8363, 0.698, 0.8072, 0.6778, 0.8114, 0.6677, 0.7887, 0.6822, 0.7761, 0.6668, 0.7631, 0.6584, 0.7782, 0.6459, 0.7742, 0.649, 0.7576, 0.5736, 0.9052, 0.5761, 0.8825, 0.6655, 0.8465, 0.6838, 0.862, 0.674, 0.8363, 0.6942, 0.8463, 0.6838, 0.862, 0.6655, 0.8465, 0.06283, 0.4113, 0.08253, 0.3092, 0.09778, 0.309, 0.1251, 0.3096, 0.1399, 0.3099, 0.1591, 0.3865, 0.6997, 0.8088, 0.6997, 0.7841, 0.7028, 0.7709, 0.7113, 0.7612, 0.7228, 0.7576, 0.8216, 0.7576, 0.8332, 0.7612, 0.8416, 0.7709, 0.8447, 0.7841, 0.8447, 0.8088, 0.8416, 0.8221, 0.8332, 0.8318, 0.8216, 0.8353, 0.7228, 0.8353, 0.7113, 0.8318, 0.7028, 0.8221, 0.01611, 0.4895, 0.02376, 0.4975, 0.02744, 0.8569, 0.01699, 0.8655, 0.5065, 0.7573, 0.5065, 0.4709, 0.9998, 0.4709, 0.9998, 0.7573, 0.51, 0.8479, 0.5289, 0.8423, 0.5419, 0.8642, 0.5258, 0.8775, 0.6584, 0.7782, 0.6668, 0.7631, 0.6822, 0.7761, 0.6677, 0.7887, 0.5392, 0.8915, 0.5514, 0.8745, 0.5636, 0.8801, 0.5559, 0.901, 0.5342, 0.815, 0.5308, 0.8288, 0.5251, 0.828, 0.529, 0.8114, 0.5308, 0.8288, 0.5333, 0.8394, 0.5289, 0.8423, 0.5251, 0.828, 0.5333, 0.8394, 0.5461, 0.8621, 0.5419, 0.8642, 0.5289, 0.8423, 0.5461, 0.8621, 0.5539, 0.8699, 0.5514, 0.8745, 0.5419, 0.8642, 0.5539, 0.8699, 0.5654, 0.8761, 0.5636, 0.8801, 0.5514, 0.8745, 0.5654, 0.8761, 0.5758, 0.877, 0.5761, 0.8825, 0.5636, 0.8801, 0.5437, 0.807, 0.5342, 0.815, 0.529, 0.8114, 0.5413, 0.8026, 0.6329, 0.7743, 0.6459, 0.7742, 0.6452, 0.7788, 0.6335, 0.7788, 0.662, 0.8423, 0.6696, 0.8346, 0.674, 0.8363, 0.6655, 0.8465, 0.5758, 0.877, 0.662, 0.8423, 0.6655, 0.8465, 0.5761, 0.8825, 0.6335, 0.7788, 0.5437, 0.807, 0.5413, 0.8026, 0.6329, 0.7743, 0.6459, 0.7742, 0.6584, 0.7782, 0.6561, 0.7827, 0.6452, 0.7788, 0.6696, 0.8346, 0.6743, 0.8231, 0.6781, 0.8243, 0.674, 0.8363, 0.663, 0.7905, 0.6561, 0.7827, 0.6584, 0.7782, 0.6677, 0.7887, 0.6778, 0.8114, 0.6781, 0.8243, 0.6743, 0.8231, 0.6732, 0.8126, 0.6732, 0.8126, 0.663, 0.7905, 0.6677, 0.7887, 0.6778, 0.8114, 0.1591, 0.3865, 0.1399, 0.3099, 0.1404, 0.2981, 0.143, 0.2857, 0.1435, 0.1981, 0.1409, 0.1856, 0.1403, 0.1737, 0.1599, 0.09366, 0.529, 0.8114, 0.5215, 0.7973, 0.5207, 0.7951, 0.5198, 0.7928, 0.5347, 0.7872, 0.5396, 0.7986, 0.5398, 0.799, 0.5413, 0.8026, 0.649, 0.7576, 0.6459, 0.7742, 0.6329, 0.7743, 0.6324, 0.7721, 0.6321, 0.7704, 0.6318, 0.7576, 0.5347, 0.7872, 0.6318, 0.7576, 0.6321, 0.7704, 0.6324, 0.7721, 0.6329, 0.7743, 0.5413, 0.8026, 0.5398, 0.799, 0.5396, 0.7986])
me_cube.use_remesh_preserve_volume = False
me_cube.use_remesh_preserve_attributes = False
me_cube.use_mirror_vertex_groups = False
me_cube.update()

# ---- objects
ob_cube_002 = bpy.data.objects.new('Cube.002', me_cube_001)
ob_plane_001 = bpy.data.objects.new('Plane.001', me_plane_001)
ob_plane = bpy.data.objects.new('Plane', me_plane)
ob_cube_001 = bpy.data.objects.new('Cube.001', me_cube_003)
ob_cube = bpy.data.objects.new('Cube', me_cube)
ob_component_needy_background = bpy.data.objects.new('Component_Needy_Background', None)
ob_lamp = bpy.data.objects.new('Lamp', light_lamp)
ob_camera = bpy.data.objects.new('Camera', cam_camera)

# ---- transforms, parenting, visibility, modifiers, constraints
ob_cube_002.location = (-0.2469, -0.6443, 0.1773)
ob_cube_002.lineart.crease_threshold = 0.0
ob_plane_001.location = (-0.2281, -0.6459, 0.1845)
ob_plane_001.scale = (-0.1059, -0.09805, -0.09659)
ob_plane_001.lineart.crease_threshold = 0.0
ob_plane.location = (-0.4344, -0.6459, 0.1845)
ob_plane.scale = (-0.1059, -0.09805, -0.09659)
ob_plane.lineart.crease_threshold = 0.0
ob_cube_001.location = (-0.4199, -0.6443, 0.1773)
ob_cube_001.lineart.crease_threshold = 0.0
ob_cube.location = (-0.3126, 0.0, 0.2339)
ob_cube.lineart.crease_threshold = 0.0
ob_component_needy_background.location = (0.0, 0.0, 0.0)
ob_component_needy_background.rotation_euler = (1.571, -0.0, -1.571)
ob_component_needy_background.scale = (0.01, 0.01, 0.01)
ob_component_needy_background.empty_image_offset = (0.0, 0.0)
ob_component_needy_background.color = (0.8, 0.8, 0.8, 1.0)
ob_component_needy_background.lineart.crease_threshold = 0.0
ob_lamp.location = (4.076, 1.005, 5.904)
ob_lamp.rotation_euler = (0.6503, 0.05522, 1.866)
ob_lamp.lock_rotations_4d = False
ob_lamp.empty_display_type = 'ARROWS'
ob_lamp.color = (0.0, 0.0, 0.0, 0.0)
ob_lamp.lineart.crease_threshold = 0.0
ob_camera.location = (7.481, -6.508, 5.344)
ob_camera.rotation_euler = (1.109, 0.0, 0.8149)
ob_camera.lock_rotations_4d = False
ob_camera.empty_display_type = 'ARROWS'
ob_camera.color = (0.0, 0.0, 0.0, 0.0)
ob_camera.display_type = 'WIRE'
ob_camera.lineart.crease_threshold = 0.0

# ---- collection membership
col_collection_1.objects.link(ob_cube_002)
col_collection_1.objects.link(ob_plane_001)
col_collection_1.objects.link(ob_plane)
col_collection_1.objects.link(ob_cube_001)
col_collection_1.objects.link(ob_cube)
col_collection_1.objects.link(ob_component_needy_background)
col_collection_1.objects.link(ob_lamp)
col_collection_1.objects.link(ob_camera)

# ---- scene / render settings (as saved in the file)
scene.camera = ob_camera
scene.frame_start = 1; scene.frame_end = 250; scene.frame_set(1)
scene.render.engine = 'BLENDER_EEVEE_NEXT'
scene.render.resolution_percentage = 50
scene.render.fps = 30
scene.render.dither_intensity = 0.0
scene.cycles.use_denoising = False
scene.cycles.samples = 128
scene.cycles.sampling_pattern = 'TABULATED_SOBOL'
scene.cycles.use_adaptive_sampling = False
scene.cycles.use_light_tree = False
scene.cycles.blur_glossy = 0.0
scene.cycles.sample_clamp_indirect = 0.0
scene.view_settings.view_transform = 'Standard'
bpy.context.view_layer.update()
